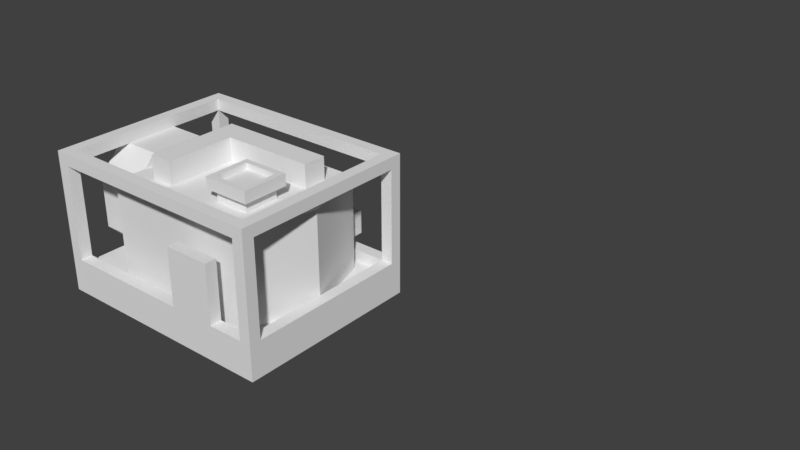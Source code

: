 # Source: biomass_generator.blend  (saved by Blender 2.78.0; exported with 4.5.12 LTS)
import bpy
from mathutils import Matrix  # noqa: F401  (used for matrix-valued properties, if any)

bpy.ops.wm.read_factory_settings(use_empty=True)
scene = bpy.context.scene
scene.name = 'Scene'

# ---- collections
col_collection_1 = bpy.data.collections.new('Collection 1'); scene.collection.children.link(col_collection_1)

# ---- materials (node trees are filled in below, after node groups)
mat_material = bpy.data.materials.new('Material')
mat_material.alpha_threshold = 0.0
mat_material.use_transparent_shadow = False
mat_material.roughness = 0.5
mat_material.line_color = (0.0, 0.0, 0.0, 1.0)

# ---- material node trees

# ---- world
world_world = bpy.data.worlds.new('World'); scene.world = world_world
world_world.color = (0.05088, 0.05088, 0.05088)
world_world.use_sun_shadow = False
world_world.sun_shadow_jitter_overblur = 0.0
world_world.cycles.sampling_method = 'MANUAL'

# ---- meshes
me_cube_007 = bpy.data.meshes.new('Cube.007')
me_cube_007.from_pydata([(0.0, 0.0, 0.0), (0.0, 0.0, 2.0), (0.0, 2.0, 0.0), (0.0, 2.0, 2.0), (2.0, 0.0, 0.0), (2.0, 0.0, 2.0), (2.0, 2.0, 0.0), (2.0, 2.0, 2.0), (0.0, 0.0, 0.0), (-6.0, 2.0, 0.0), (-6.0, 0.0, 0.0), (-6.0, 0.0, 2.0), (-6.0, 2.0, 2.0), (-8.0, 2.0, 0.0), (-8.0, 0.0, 0.0), (-8.0, 0.0, 2.0), (-8.0, 2.0, 2.0), (-6.0, 1.748e-07, 8.0), (-6.0, 2.0, 8.0), (-8.0, 1.748e-07, 8.0), (-8.0, 2.0, 8.0)], [], [(1, 3, 12, 11), (2, 3, 7, 6), (6, 7, 5, 4), (4, 5, 1, 0), (2, 6, 4, 0), (7, 3, 1, 5), (12, 9, 13, 16), (2, 0, 10, 9), (3, 2, 9, 12), (0, 1, 11, 10), (14, 15, 16, 13), (10, 11, 15, 14), (15, 11, 17, 19), (9, 10, 14, 13), (17, 18, 20, 19), (16, 15, 19, 20), (11, 12, 18, 17), (12, 16, 20, 18)])
me_cube_007.use_remesh_preserve_volume = False
me_cube_007.use_remesh_preserve_attributes = False
me_cube_007.use_mirror_vertex_groups = False
me_cube_007.update()
me_cube_005 = bpy.data.meshes.new('Cube.005')
me_cube_005.from_pydata([(0.0, 0.0, 0.0), (0.0, 0.0, 2.0), (0.0, 2.0, 0.0), (0.0, 2.0, 2.0), (2.0, 0.0, 0.0), (2.0, 0.0, 2.0), (2.0, 2.0, 0.0), (2.0, 2.0, 2.0), (0.0, 0.0, 0.0), (-6.0, 2.0, 0.0), (-6.0, 0.0, 0.0), (-6.0, 0.0, 2.0), (-6.0, 2.0, 2.0), (-8.0, 2.0, 0.0), (-8.0, 0.0, 0.0), (-8.0, 0.0, 2.0), (-8.0, 2.0, 2.0), (-6.0, 0.0, 4.0), (-6.0, 2.0, 4.0), (-8.0, 0.0, 4.0), (-8.0, 2.0, 4.0)], [], [(1, 3, 12, 11), (2, 3, 7, 6), (6, 7, 5, 4), (4, 5, 1, 0), (2, 6, 4, 0), (7, 3, 1, 5), (12, 9, 13, 16), (2, 0, 10, 9), (3, 2, 9, 12), (0, 1, 11, 10), (14, 15, 16, 13), (10, 11, 15, 14), (15, 11, 17, 19), (9, 10, 14, 13), (17, 18, 20, 19), (16, 15, 19, 20), (11, 12, 18, 17), (12, 16, 20, 18)])
me_cube_005.use_remesh_preserve_volume = False
me_cube_005.use_remesh_preserve_attributes = False
me_cube_005.use_mirror_vertex_groups = False
me_cube_005.update()
me_cube_003 = bpy.data.meshes.new('Cube.003')
me_cube_003.from_pydata([(0.0, 0.0, 0.0), (0.0, 0.0, 2.0), (0.0, 2.0, 0.0), (0.0, 2.0, 2.0), (2.0, 0.0, 0.0), (2.0, 2.0, 0.0), (2.0, 2.0, 2.0), (3.25, 2.0, 2.0), (3.25, 2.0, 0.0), (3.25, 0.0, 0.0), (2.0, 2.0, 0.0), (3.75, 2.0, 0.0), (3.75, 1.0, 2.0), (2.0, 1.0, 0.0), (0.0, 1.0, 0.0), (3.75, 1.0, 0.0), (2.125, 0.9167, 2.0), (2.0, 0.0, 2.0), (3.25, 0.0, 2.0), (2.125, 0.4167, 2.0), (2.875, 0.9167, 2.0), (2.875, 0.4167, 2.0), (3.0, 1.0, 2.5), (2.0, 1.0, 2.5), (2.0, 0.3333, 2.5), (3.0, 0.3333, 2.5), (2.0, 1.0, 2.0), (2.0, 1.0, 2.0), (2.0, 0.0, 2.0), (3.25, 1.0, 2.0), (2.0, 2.0, 2.0), (0.0, 1.0, 2.0), (3.0, 1.0, 2.25), (2.0, 1.0, 2.25), (2.0, 0.3333, 2.25), (3.0, 0.3333, 2.25), (2.125, 0.9167, 2.25), (2.125, 0.4167, 2.25), (2.875, 0.9167, 2.25), (2.875, 0.4167, 2.25), (2.875, 1.0, 2.5), (2.125, 1.0, 2.5), (2.0, 0.9167, 2.5), (2.0, 0.4167, 2.5), (2.125, 0.3333, 2.5), (2.875, 0.3333, 2.5), (3.0, 0.4167, 2.5), (3.0, 0.9167, 2.5), (2.875, 0.9167, 2.5), (2.125, 0.9167, 2.5), (2.875, 0.4167, 2.5), (2.125, 0.4167, 2.375), (2.875, 0.4167, 2.375), (2.125, 0.9167, 2.375), (2.875, 0.9167, 2.375), (2.125, 0.4167, 2.5)], [], [(0, 1, 31, 14), (2, 3, 30, 5), (4, 28, 1, 0), (2, 5, 13, 14), (8, 7, 12, 15), (5, 30, 7, 8), (28, 4, 9, 18), (4, 13, 15, 9), (8, 5, 10, 11), (12, 29, 18), (15, 13, 5, 8), (15, 12, 18, 9), (14, 31, 3, 2), (14, 13, 4, 0), (7, 29, 12), (55, 43, 24, 44), (29, 20, 21, 18), (18, 21, 19, 28), (20, 29, 27, 16), (27, 17, 19, 16), (26, 29, 7, 6), (31, 26, 6, 3), (28, 26, 31, 1), (32, 35, 34, 33), (45, 35, 25), (41, 33, 23), (47, 32, 22), (43, 34, 24), (20, 16, 36, 38), (21, 20, 38, 39), (19, 21, 39, 37), (16, 19, 37, 36), (23, 33, 42), (49, 53, 54, 48), (25, 35, 46), (44, 34, 35, 45), (22, 32, 40), (40, 32, 33, 41), (24, 34, 44), (42, 33, 34, 43), (41, 23, 42, 49), (46, 35, 32, 47), (22, 40, 48, 47), (49, 42, 43, 55), (40, 41, 49, 48), (46, 50, 45, 25), (47, 48, 50, 46), (50, 55, 44, 45), (54, 53, 51, 52), (55, 51, 53, 49), (48, 54, 52, 50), (50, 52, 51, 55)])
me_cube_003.use_remesh_preserve_volume = False
me_cube_003.use_remesh_preserve_attributes = False
me_cube_003.use_mirror_vertex_groups = False
me_cube_003.update()
me_cube_002 = bpy.data.meshes.new('Cube.002')
me_cube_002.from_pydata([(-5.96e-08, 0.0, 0.0), (-5.96e-08, 0.0, 2.0), (-5.96e-08, 2.0, 0.0), (-5.96e-08, 2.0, 2.0), (2.0, 0.0, 0.0), (2.0, 0.0, 2.0), (2.0, 2.0, 0.0), (2.0, 2.0, 2.0), (38.0, 2.0, 2.0), (38.0, 2.0, 0.0), (38.0, 0.0, 0.0), (38.0, 0.0, 2.0), (40.0, 2.0, 2.0), (40.0, 2.0, 0.0), (40.0, 0.0, 0.0), (40.0, 0.0, 2.0), (38.0, 30.0, 2.0), (38.0, 30.0, 0.0), (40.0, 30.0, 2.0), (40.0, 30.0, 0.0), (38.0, 32.0, 2.0), (38.0, 32.0, 0.0), (40.0, 32.0, 2.0), (40.0, 32.0, 0.0), (2.0, 30.0, 2.0), (2.0, 30.0, 0.0), (2.0, 32.0, 2.0), (2.0, 32.0, 0.0), (0.0, 30.0, 2.0), (0.0, 30.0, 0.0), (0.0, 32.0, 2.0), (0.0, 32.0, 0.0), (2.0, 30.0, 2.0), (2.0, 30.0, 0.0), (0.0, 30.0, 2.0), (0.0, 30.0, 0.0), (2.0, 30.0, 2.0), (2.0, 30.0, 0.0), (0.0, 30.0, 2.0), (0.0, 30.0, 0.0), (-5.96e-08, 0.0, 18.0), (-5.96e-08, 2.0, 18.0), (2.0, 2.0, 18.0), (2.0, 0.0, 18.0), (38.0, 2.0, 18.0), (38.0, 0.0, 18.0), (40.0, 2.0, 18.0), (40.0, 0.0, 18.0), (40.0, 30.0, 18.0), (38.0, 30.0, 18.0), (40.0, 32.0, 18.0), (38.0, 32.0, 18.0), (2.0, 30.0, 18.0), (2.0, 32.0, 18.0), (0.0, 30.0, 18.0), (0.0, 32.0, 18.0), (-5.96e-08, 0.0, 20.0), (-5.96e-08, 2.0, 20.0), (2.0, 2.0, 20.0), (2.0, 0.0, 20.0), (38.0, 2.0, 20.0), (38.0, 0.0, 20.0), (40.0, 2.0, 20.0), (40.0, 0.0, 20.0), (40.0, 30.0, 20.0), (38.0, 30.0, 20.0), (40.0, 32.0, 20.0), (38.0, 32.0, 20.0), (2.0, 30.0, 20.0), (2.0, 32.0, 20.0), (0.0, 30.0, 20.0), (0.0, 32.0, 20.0), (-5.96e-08, 30.0, 18.0), (2.0, 30.0, 18.0), (40.0, 30.0, 18.0), (38.0, 30.0, 18.0), (-5.96e-08, 30.0, 20.0), (2.0, 30.0, 20.0), (40.0, 30.0, 20.0), (38.0, 30.0, 20.0), (2.0, 2.0, 18.0), (2.0, 0.0, 18.0), (2.0, 30.0, 18.0), (2.0, 32.0, 18.0), (2.0, 2.0, 20.0), (2.0, 0.0, 20.0), (2.0, 30.0, 20.0), (2.0, 32.0, 20.0), (32.0, 0.0, 2.0), (24.0, 0.0, 2.0), (32.0, 2.0, 2.0), (24.0, 2.0, 2.0), (32.0, 2.0, 12.0), (32.0, 0.0, 12.0), (24.0, 0.0, 12.0), (24.0, 2.0, 12.0)], [], [(0, 1, 3, 2), (2, 3, 7, 6), (7, 5, 11, 8), (4, 5, 1, 0), (2, 6, 4, 0), (22, 20, 51, 50), (11, 10, 14, 15), (6, 7, 8, 9), (5, 4, 10, 11), (4, 6, 9, 10), (13, 12, 15, 14), (10, 9, 13, 14), (3, 1, 40, 41), (13, 9, 17, 19), (19, 17, 21, 23), (12, 13, 19, 18), (8, 12, 18, 16), (9, 8, 16, 17), (21, 20, 22, 23), (17, 16, 24, 25), (16, 18, 48, 49), (18, 19, 23, 22), (27, 25, 29, 31), (16, 20, 26, 24), (21, 17, 25, 27), (20, 21, 27, 26), (29, 28, 30, 31), (28, 29, 35, 34), (5, 7, 42, 43), (26, 27, 31, 30), (32, 34, 38, 36), (25, 24, 32, 33), (24, 28, 34, 32), (29, 25, 33, 35), (37, 36, 38, 39), (34, 35, 39, 38), (35, 33, 37, 39), (33, 32, 36, 37), (44, 60, 79, 75), (45, 47, 63, 61), (55, 54, 70, 71), (24, 26, 53, 52), (11, 15, 47, 45), (30, 28, 54, 55), (1, 5, 43, 40), (12, 8, 44, 46), (7, 3, 41, 42), (20, 16, 49, 51), (18, 22, 50, 48), (28, 24, 52, 54), (8, 11, 45, 44), (26, 30, 55, 53), (15, 12, 46, 47), (58, 57, 56, 59), (60, 61, 63, 62), (65, 64, 66, 67), (68, 69, 71, 70), (41, 40, 56, 57), (53, 55, 71, 69), (49, 48, 64, 65), (57, 58, 77, 76), (50, 51, 67, 66), (43, 42, 58, 59), (65, 67, 87, 86), (40, 43, 59, 56), (48, 50, 66, 64), (60, 44, 80, 84), (47, 46, 62, 63), (74, 75, 79, 78), (73, 72, 76, 77), (46, 44, 75, 74), (58, 42, 73, 77), (41, 57, 76, 72), (42, 41, 72, 73), (62, 46, 74, 78), (60, 62, 78, 79), (45, 61, 85, 81), (61, 60, 84, 85), (51, 49, 82, 83), (67, 51, 83, 87), (49, 65, 86, 82), (44, 45, 81, 80), (88, 89, 91, 90), (93, 92, 95, 94), (89, 94, 95, 91), (90, 92, 93, 88), (91, 95, 92, 90), (88, 93, 94, 89)])
me_cube_002.use_remesh_preserve_volume = False
me_cube_002.use_remesh_preserve_attributes = False
me_cube_002.use_mirror_vertex_groups = False
me_cube_002.update()
me_cube_001 = bpy.data.meshes.new('Cube.001')
me_cube_001.from_pydata([(2.0, -2.25, 2.25), (0.0, -2.25, 2.25), (0.0, 2.25, 2.25), (2.0, 2.25, 2.25), (0.0, 2.384e-07, 2.25), (0.0, 2.384e-07, 4.5), (2.0, 0.0, 4.5), (2.0, 2.384e-07, 2.25), (2.0, 2.384e-07, 0.0), (0.0, 0.0, 0.0), (0.0, 1.125, 2.25), (0.0, 1.125, 4.5), (2.0, 1.125, 4.5), (0.0, 1.125, 0.0), (2.0, 1.125, 2.25), (2.0, 1.125, 0.0), (2.0, -1.125, 4.5), (0.0, -1.125, 4.5), (2.0, -1.125, 0.0), (0.0, -1.125, 0.0), (0.0, -1.125, 2.25), (2.0, -1.125, 2.25), (2.0, 1.125, 3.375), (0.0, -1.125, 3.375), (2.0, -2.25, 3.375), (2.0, 2.25, 3.375), (0.0, -2.25, 3.375), (0.0, 1.125, 3.375), (2.0, 0.0, 3.375), (0.0, 2.25, 3.375), (2.0, -1.125, 3.375), (0.0, 2.384e-07, 3.375), (0.0, -1.125, 1.125), (0.0, 0.0, 1.125), (0.0, 1.125, 1.125), (2.0, -2.25, 1.125), (2.0, 1.125, 1.125), (2.0, -1.125, 1.125), (0.0, -2.25, 1.125), (0.0, 2.25, 1.125), (2.0, 2.384e-07, 1.125), (2.0, 2.25, 1.125)], [], [(41, 15, 13, 39), (13, 34, 39), (2, 10, 27, 29), (3, 2, 29, 25), (0, 21, 30, 24), (1, 0, 24, 26), (9, 33, 34, 13), (5, 31, 23, 17), (9, 8, 18, 19), (6, 5, 17, 16), (8, 40, 37, 18), (6, 28, 22, 12), (11, 27, 31, 5), (13, 15, 8, 9), (12, 11, 5, 6), (15, 36, 40, 8), (19, 32, 33, 9), (16, 30, 28, 6), (31, 27, 10, 4), (25, 22, 14, 3), (23, 31, 4, 20), (26, 23, 20, 1), (22, 28, 7, 14), (28, 30, 21, 7), (32, 38, 1, 20), (39, 34, 10, 2), (40, 36, 14, 7), (34, 33, 4, 10), (41, 39, 2, 3), (35, 37, 21, 0), (37, 40, 7, 21), (36, 41, 3, 14), (33, 32, 20, 4), (38, 35, 0, 1), (15, 41, 36), (27, 11, 29), (22, 25, 12), (12, 25, 29, 11), (16, 17, 26, 24), (30, 16, 24), (23, 26, 17), (32, 19, 38), (37, 35, 18), (18, 35, 38, 19)])
me_cube_001.use_remesh_preserve_volume = False
me_cube_001.use_remesh_preserve_attributes = False
me_cube_001.use_mirror_vertex_groups = False
me_cube_001.update()
me_cube = bpy.data.meshes.new('Cube')
me_cube.from_pydata([(10.0, 8.0, 0.0), (10.0, -1.788e-07, 0.0), (0.0, 0.0, 0.0), (4.768e-07, 8.0, 0.0), (10.0, 8.0, 2.0), (10.0, -7.749e-07, 2.0), (-2.384e-07, 1.788e-07, 2.0), (1.788e-07, 8.0, 2.0)], [], [(0, 1, 2, 3), (4, 7, 6, 5), (0, 4, 5, 1), (1, 5, 6, 2), (2, 6, 7, 3), (4, 0, 3, 7)])
me_cube.materials.append(mat_material)
me_cube.use_remesh_preserve_volume = False
me_cube.use_remesh_preserve_attributes = False
me_cube.use_mirror_vertex_groups = False
me_cube.update()

# ---- objects
ob_pipe_2 = bpy.data.objects.new('pipe_2', me_cube_007)
ob_pipe_1 = bpy.data.objects.new('pipe_1', me_cube_005)
ob_combustion_chamber = bpy.data.objects.new('combustion_chamber', me_cube_003)
ob_casing = bpy.data.objects.new('casing', me_cube_002)
ob_turbine = bpy.data.objects.new('turbine', me_cube_001)
ob_plate_bottom = bpy.data.objects.new('plate_bottom', me_cube)

# ---- transforms, parenting, visibility, modifiers, constraints
ob_pipe_2.location = (3.5, 3.0, 2.5)
ob_pipe_2.rotation_euler = (1.571, -0.0, 0.0)
ob_pipe_2.scale = (0.25, 0.25, 0.25)
ob_pipe_2.lineart.crease_threshold = 0.0
ob_pipe_1.location = (3.5, 3.5, 1.0)
ob_pipe_1.scale = (0.25, 0.25, 0.25)
ob_pipe_1.lineart.crease_threshold = 0.0
ob_combustion_chamber.location = (1.0, 0.5, 0.5)
ob_combustion_chamber.scale = (1.0, 1.5, 1.0)
ob_combustion_chamber.lineart.crease_threshold = 0.0
ob_casing.location = (0.0, 0.0, 0.5)
ob_casing.scale = (0.125, 0.125, 0.125)
ob_casing.lineart.crease_threshold = 0.0
ob_turbine.location = (5.96e-08, 2.0, 0.5)
ob_turbine.scale = (0.5, 0.5, 0.5)
ob_turbine.lineart.crease_threshold = 0.0
ob_plate_bottom.location = (0.0, 0.0, 0.0)
ob_plate_bottom.scale = (0.5, 0.5, 0.25)
ob_plate_bottom.lock_rotations_4d = False
ob_plate_bottom.empty_display_type = 'ARROWS'
ob_plate_bottom.hide_viewport = True
ob_plate_bottom.lineart.crease_threshold = 0.0

# ---- collection membership
col_collection_1.objects.link(ob_pipe_2)
col_collection_1.objects.link(ob_pipe_1)
col_collection_1.objects.link(ob_combustion_chamber)
col_collection_1.objects.link(ob_casing)
col_collection_1.objects.link(ob_turbine)
col_collection_1.objects.link(ob_plate_bottom)

# ---- scene / render settings (as saved in the file)
scene.frame_start = 1; scene.frame_end = 250; scene.frame_set(0)
scene.render.engine = 'BLENDER_EEVEE_NEXT'
scene.render.resolution_percentage = 50
scene.render.dither_intensity = 0.0
scene.cycles.use_denoising = False
scene.cycles.samples = 128
scene.cycles.sampling_pattern = 'TABULATED_SOBOL'
scene.cycles.light_sampling_threshold = 0.0
scene.cycles.use_adaptive_sampling = False
scene.cycles.use_light_tree = False
scene.cycles.blur_glossy = 0.0
scene.cycles.sample_clamp_indirect = 0.0
scene.view_settings.view_transform = 'Standard'
bpy.context.view_layer.update()

# ---- added for rendering (the .blend has no active camera and no usable light): camera, sun
cam_auto = bpy.data.cameras.new('AutoCamera')
cam_auto.lens = 50.0
cam_auto.sensor_width = 36.0
cam_auto.clip_end = 1000.0
ob_auto_camera = bpy.data.objects.new('AutoCamera', cam_auto)
scene.collection.objects.link(ob_auto_camera)
ob_auto_camera.location = (17.1694, -10.6033, 11.2355)
ob_auto_camera.rotation_euler = (1.09748, -7.21219e-08, 0.694738)
scene.camera = ob_auto_camera
light_auto_sun = bpy.data.lights.new('AutoSun', 'SUN')
light_auto_sun.energy = 3.0
light_auto_sun.angle = 0.0523599
ob_auto_sun = bpy.data.objects.new('AutoSun', light_auto_sun)
scene.collection.objects.link(ob_auto_sun)
ob_auto_sun.rotation_euler = (0.872665, 0.174533, 0.523599)
bpy.context.view_layer.update()
